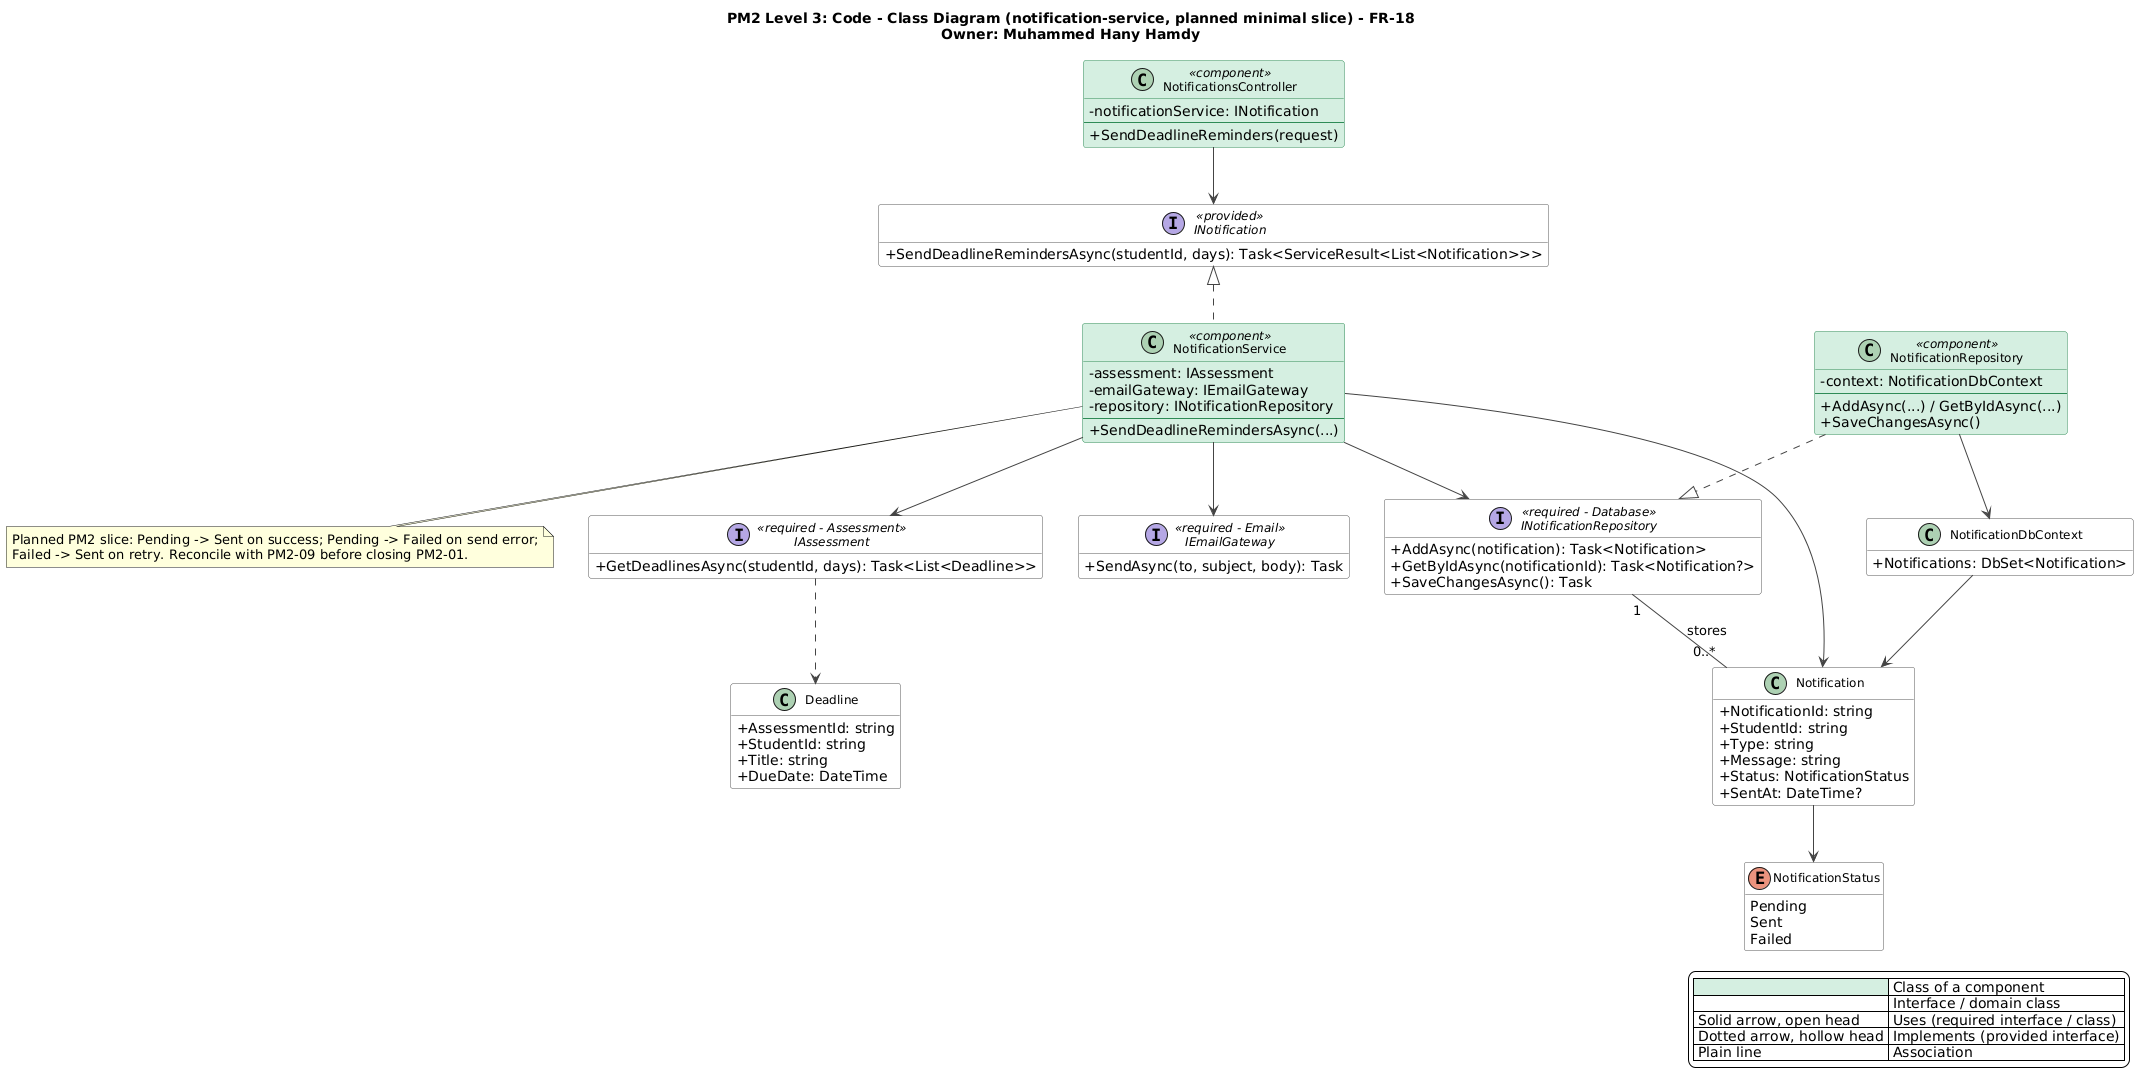

The diagram above was rendered by PlantUML. Its source (embedded in the PNG):
@startuml notification-service
title PM2 Level 3: Code - Class Diagram (notification-service, planned minimal slice) - FR-18\nOwner: Muhammed Hany Hamdy
top to bottom direction
skinparam shadowing false
skinparam defaultFontName Segoe UI
skinparam backgroundColor #FFFFFF
skinparam classAttributeIconSize 0
skinparam classFontSize 12
skinparam nodesep 35
skinparam ranksep 55
skinparam ArrowColor #444444
skinparam class {
  BackgroundColor #FFFFFF
  BorderColor #555555
  BackgroundColor<<component>> #D5EFE0
  BorderColor<<component>> #2E8B57
}
skinparam interface {
  BackgroundColor #FFFFFF
  BorderColor #555555
}
hide empty members

legend right
  |<#D5EFE0>   | Class of a component |
  |<#FFFFFF>   | Interface / domain class |
  | Solid arrow, open head | Uses (required interface / class) |
  | Dotted arrow, hollow head | Implements (provided interface) |
  | Plain line | Association |
endlegend

interface INotification <<provided>> {
  +SendDeadlineRemindersAsync(studentId, days): Task<ServiceResult<List<Notification>>>
}

class NotificationsController <<component>> {
  -notificationService: INotification
  --
  +SendDeadlineReminders(request)
}

class NotificationService <<component>> {
  -assessment: IAssessment
  -emailGateway: IEmailGateway
  -repository: INotificationRepository
  --
  +SendDeadlineRemindersAsync(...)
}

interface IAssessment <<required - Assessment>> {
  +GetDeadlinesAsync(studentId, days): Task<List<Deadline>>
}

interface IEmailGateway <<required - Email>> {
  +SendAsync(to, subject, body): Task
}

interface INotificationRepository <<required - Database>> {
  +AddAsync(notification): Task<Notification>
  +GetByIdAsync(notificationId): Task<Notification?>
  +SaveChangesAsync(): Task
}

class NotificationRepository <<component>> {
  -context: NotificationDbContext
  --
  +AddAsync(...) / GetByIdAsync(...)
  +SaveChangesAsync()
}

class NotificationDbContext {
  +Notifications: DbSet<Notification>
}

class Notification {
  +NotificationId: string
  +StudentId: string
  +Type: string
  +Message: string
  +Status: NotificationStatus
  +SentAt: DateTime?
}

class Deadline {
  +AssessmentId: string
  +StudentId: string
  +Title: string
  +DueDate: DateTime
}

enum NotificationStatus {
  Pending
  Sent
  Failed
}

NotificationsController --> INotification
INotification <|.. NotificationService
NotificationService --> IAssessment
NotificationService --> IEmailGateway
NotificationService --> INotificationRepository
NotificationService --> Notification
IAssessment ..> Deadline
INotificationRepository "1" -- "0..*" Notification : stores
NotificationRepository ..|> INotificationRepository
NotificationRepository --> NotificationDbContext
NotificationDbContext --> Notification
Notification --> NotificationStatus

note bottom of NotificationService
  Planned PM2 slice: Pending -> Sent on success; Pending -> Failed on send error;
  Failed -> Sent on retry. Reconcile with PM2-09 before closing PM2-01.
end note
@enduml